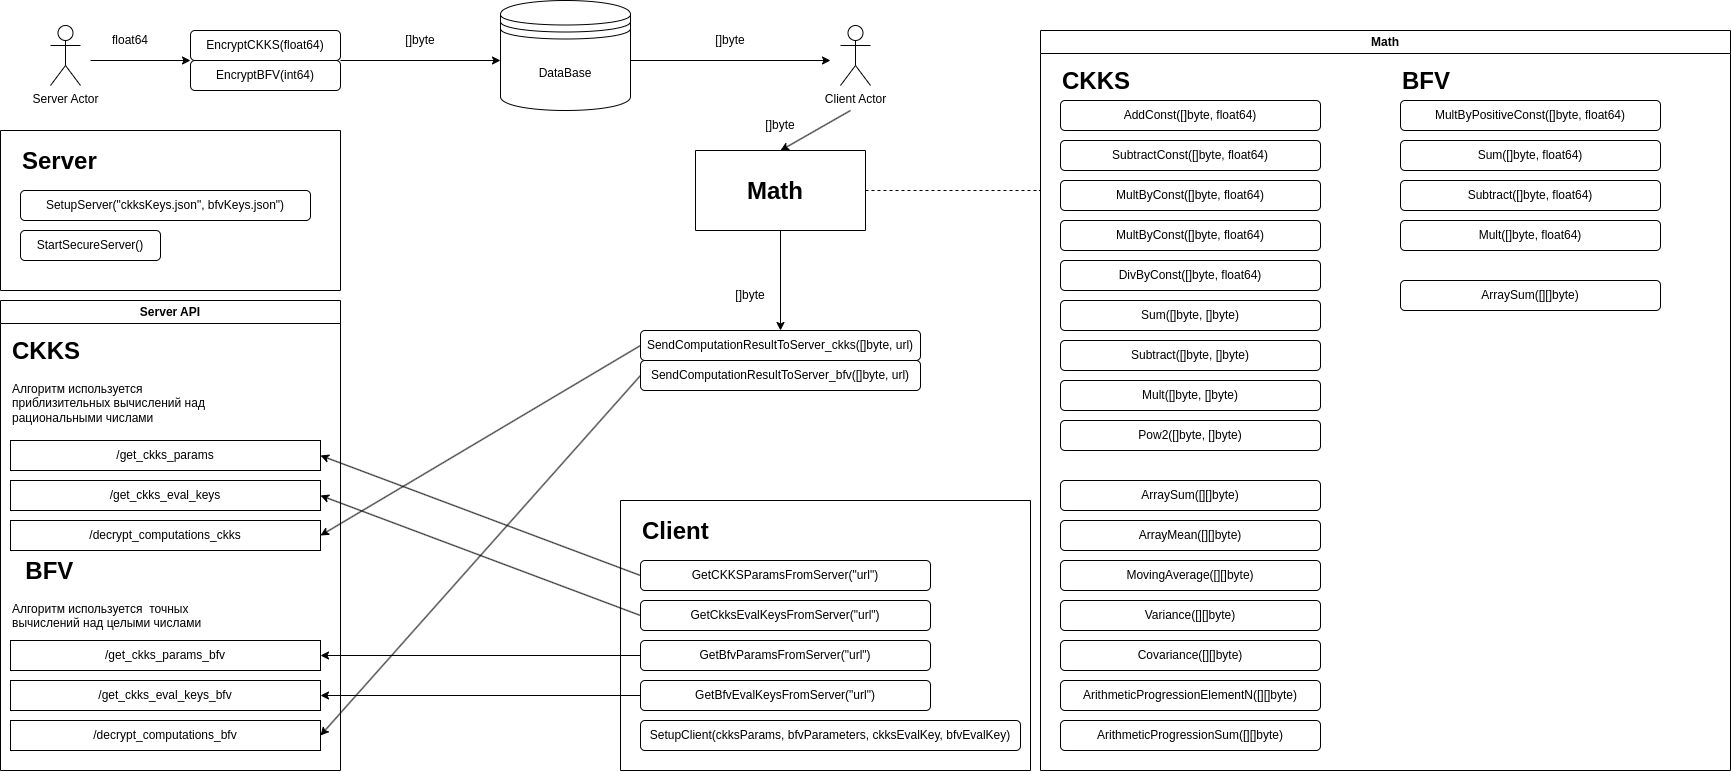

The diagram above was exported from draw.io. Its source (the exported page's mxGraphModel, read from the mxfile embedded in the PNG):
<mxGraphModel dx="1969" dy="931" grid="1" gridSize="10" guides="1" tooltips="1" connect="1" arrows="1" fold="1" page="1" pageScale="1" pageWidth="850" pageHeight="1100" math="0" shadow="0">
  <root>
    <mxCell id="0" />
    <mxCell id="1" parent="0" />
    <mxCell id="3ogiJjUMGhaxHgr0Sc9W-7" value="Server Actor" style="shape=umlActor;verticalLabelPosition=bottom;verticalAlign=top;html=1;outlineConnect=0;" parent="1" vertex="1">
      <mxGeometry x="130" y="855" width="30" height="60" as="geometry" />
    </mxCell>
    <mxCell id="3ogiJjUMGhaxHgr0Sc9W-8" value="Client Actor" style="shape=umlActor;verticalLabelPosition=bottom;verticalAlign=top;html=1;outlineConnect=0;" parent="1" vertex="1">
      <mxGeometry x="920" y="855" width="30" height="60" as="geometry" />
    </mxCell>
    <mxCell id="lV2QMtfIeilfHd_UxUAS-1" value="DataBase" style="shape=datastore;whiteSpace=wrap;html=1;" parent="1" vertex="1">
      <mxGeometry x="580" y="830" width="130" height="110" as="geometry" />
    </mxCell>
    <mxCell id="lV2QMtfIeilfHd_UxUAS-2" value="EncryptCKKS(float64)" style="rounded=1;whiteSpace=wrap;html=1;" parent="1" vertex="1">
      <mxGeometry x="270" y="860" width="150" height="30" as="geometry" />
    </mxCell>
    <mxCell id="lV2QMtfIeilfHd_UxUAS-3" value="float64" style="text;html=1;align=center;verticalAlign=middle;whiteSpace=wrap;rounded=0;" parent="1" vertex="1">
      <mxGeometry x="180" y="855" width="60" height="30" as="geometry" />
    </mxCell>
    <mxCell id="lV2QMtfIeilfHd_UxUAS-6" value="" style="endArrow=classic;html=1;rounded=0;exitX=1;exitY=0.5;exitDx=0;exitDy=0;" parent="1" edge="1">
      <mxGeometry width="50" height="50" relative="1" as="geometry">
        <mxPoint x="420" y="890" as="sourcePoint" />
        <mxPoint x="580" y="890" as="targetPoint" />
      </mxGeometry>
    </mxCell>
    <mxCell id="lV2QMtfIeilfHd_UxUAS-7" value="[]byte" style="text;html=1;align=center;verticalAlign=middle;whiteSpace=wrap;rounded=0;" parent="1" vertex="1">
      <mxGeometry x="470" y="855" width="60" height="30" as="geometry" />
    </mxCell>
    <mxCell id="lV2QMtfIeilfHd_UxUAS-8" value="Server API" style="swimlane;whiteSpace=wrap;html=1;startSize=23;" parent="1" vertex="1">
      <mxGeometry x="80" y="1130" width="340" height="470" as="geometry">
        <mxRectangle x="50" y="980" width="100" height="30" as="alternateBounds" />
      </mxGeometry>
    </mxCell>
    <mxCell id="3ogiJjUMGhaxHgr0Sc9W-1" value="/get_ckks_params" style="rounded=0;whiteSpace=wrap;html=1;" parent="lV2QMtfIeilfHd_UxUAS-8" vertex="1">
      <mxGeometry x="10" y="140" width="310" height="30" as="geometry" />
    </mxCell>
    <mxCell id="3ogiJjUMGhaxHgr0Sc9W-2" value="/get_ckks_eval_keys" style="rounded=0;whiteSpace=wrap;html=1;" parent="lV2QMtfIeilfHd_UxUAS-8" vertex="1">
      <mxGeometry x="10" y="180" width="310" height="30" as="geometry" />
    </mxCell>
    <mxCell id="3ogiJjUMGhaxHgr0Sc9W-3" value="/decrypt_computations_ckks" style="rounded=0;whiteSpace=wrap;html=1;" parent="lV2QMtfIeilfHd_UxUAS-8" vertex="1">
      <mxGeometry x="10" y="220" width="310" height="30" as="geometry" />
    </mxCell>
    <mxCell id="3ogiJjUMGhaxHgr0Sc9W-6" value="/get_ckks_eval_keys_bfv" style="rounded=0;whiteSpace=wrap;html=1;" parent="lV2QMtfIeilfHd_UxUAS-8" vertex="1">
      <mxGeometry x="10" y="380" width="310" height="30" as="geometry" />
    </mxCell>
    <mxCell id="lV2QMtfIeilfHd_UxUAS-9" value="&lt;h1 style=&quot;margin-top: 0px;&quot;&gt;CKKS&lt;/h1&gt;&lt;p&gt;Алгоритм используется приблизительных вычислений над рациональными числами&lt;/p&gt;" style="text;html=1;whiteSpace=wrap;overflow=hidden;rounded=0;" parent="lV2QMtfIeilfHd_UxUAS-8" vertex="1">
      <mxGeometry x="10" y="30" width="210" height="100" as="geometry" />
    </mxCell>
    <mxCell id="lV2QMtfIeilfHd_UxUAS-11" value="&lt;h1 style=&quot;margin-top: 0px;&quot;&gt;&amp;nbsp; BFV&lt;/h1&gt;&lt;p&gt;Алгоритм используется&amp;nbsp; точных вычислений над целыми числами&lt;/p&gt;" style="text;html=1;whiteSpace=wrap;overflow=hidden;rounded=0;" parent="lV2QMtfIeilfHd_UxUAS-8" vertex="1">
      <mxGeometry x="10" y="250" width="210" height="100" as="geometry" />
    </mxCell>
    <mxCell id="3ogiJjUMGhaxHgr0Sc9W-4" value="/decrypt_computations_bfv" style="rounded=0;whiteSpace=wrap;html=1;" parent="lV2QMtfIeilfHd_UxUAS-8" vertex="1">
      <mxGeometry x="10" y="420" width="310" height="30" as="geometry" />
    </mxCell>
    <mxCell id="3ogiJjUMGhaxHgr0Sc9W-5" value="/get_ckks_params_bfv" style="rounded=0;whiteSpace=wrap;html=1;" parent="lV2QMtfIeilfHd_UxUAS-8" vertex="1">
      <mxGeometry x="10" y="340" width="310" height="30" as="geometry" />
    </mxCell>
    <mxCell id="lV2QMtfIeilfHd_UxUAS-12" value="EncryptBFV(int64)" style="rounded=1;whiteSpace=wrap;html=1;" parent="1" vertex="1">
      <mxGeometry x="270" y="890" width="150" height="30" as="geometry" />
    </mxCell>
    <mxCell id="lV2QMtfIeilfHd_UxUAS-13" value="Math" style="swimlane;whiteSpace=wrap;html=1;" parent="1" vertex="1">
      <mxGeometry x="1120" y="860" width="690" height="740" as="geometry">
        <mxRectangle x="1120" y="860" width="70" height="30" as="alternateBounds" />
      </mxGeometry>
    </mxCell>
    <mxCell id="lV2QMtfIeilfHd_UxUAS-15" value="&lt;h1 style=&quot;margin-top: 0px;&quot;&gt;CKKS&lt;/h1&gt;" style="text;html=1;whiteSpace=wrap;overflow=hidden;rounded=0;" parent="lV2QMtfIeilfHd_UxUAS-13" vertex="1">
      <mxGeometry x="20" y="30" width="210" height="40" as="geometry" />
    </mxCell>
    <mxCell id="lV2QMtfIeilfHd_UxUAS-22" value="AddConst([]byte, float64)" style="rounded=1;whiteSpace=wrap;html=1;" parent="lV2QMtfIeilfHd_UxUAS-13" vertex="1">
      <mxGeometry x="20" y="70" width="260" height="30" as="geometry" />
    </mxCell>
    <mxCell id="lV2QMtfIeilfHd_UxUAS-23" value="SubtractConst([]byte, float64)" style="rounded=1;whiteSpace=wrap;html=1;" parent="lV2QMtfIeilfHd_UxUAS-13" vertex="1">
      <mxGeometry x="20" y="110" width="260" height="30" as="geometry" />
    </mxCell>
    <mxCell id="lV2QMtfIeilfHd_UxUAS-24" value="MultByConst([]byte, float64)" style="rounded=1;whiteSpace=wrap;html=1;" parent="lV2QMtfIeilfHd_UxUAS-13" vertex="1">
      <mxGeometry x="20" y="150" width="260" height="30" as="geometry" />
    </mxCell>
    <mxCell id="lV2QMtfIeilfHd_UxUAS-25" value="MultByConst([]byte, float64)" style="rounded=1;whiteSpace=wrap;html=1;" parent="lV2QMtfIeilfHd_UxUAS-13" vertex="1">
      <mxGeometry x="20" y="190" width="260" height="30" as="geometry" />
    </mxCell>
    <mxCell id="lV2QMtfIeilfHd_UxUAS-70" value="Sum([]byte, []byte)" style="rounded=1;whiteSpace=wrap;html=1;" parent="lV2QMtfIeilfHd_UxUAS-13" vertex="1">
      <mxGeometry x="20" y="270" width="260" height="30" as="geometry" />
    </mxCell>
    <mxCell id="lV2QMtfIeilfHd_UxUAS-71" value="Subtract([]byte, []byte)" style="rounded=1;whiteSpace=wrap;html=1;" parent="lV2QMtfIeilfHd_UxUAS-13" vertex="1">
      <mxGeometry x="20" y="310" width="260" height="30" as="geometry" />
    </mxCell>
    <mxCell id="lV2QMtfIeilfHd_UxUAS-72" value="Mult([]byte, []byte)" style="rounded=1;whiteSpace=wrap;html=1;" parent="lV2QMtfIeilfHd_UxUAS-13" vertex="1">
      <mxGeometry x="20" y="350" width="260" height="30" as="geometry" />
    </mxCell>
    <mxCell id="lV2QMtfIeilfHd_UxUAS-73" value="DivByConst([]byte, float64)" style="rounded=1;whiteSpace=wrap;html=1;" parent="lV2QMtfIeilfHd_UxUAS-13" vertex="1">
      <mxGeometry x="20" y="230" width="260" height="30" as="geometry" />
    </mxCell>
    <mxCell id="lV2QMtfIeilfHd_UxUAS-74" value="Pow2([]byte, []byte)" style="rounded=1;whiteSpace=wrap;html=1;" parent="lV2QMtfIeilfHd_UxUAS-13" vertex="1">
      <mxGeometry x="20" y="390" width="260" height="30" as="geometry" />
    </mxCell>
    <mxCell id="lV2QMtfIeilfHd_UxUAS-75" value="ArraySum([][]byte)" style="rounded=1;whiteSpace=wrap;html=1;" parent="lV2QMtfIeilfHd_UxUAS-13" vertex="1">
      <mxGeometry x="20" y="450" width="260" height="30" as="geometry" />
    </mxCell>
    <mxCell id="lV2QMtfIeilfHd_UxUAS-76" value="ArrayMean([][]byte)" style="rounded=1;whiteSpace=wrap;html=1;" parent="lV2QMtfIeilfHd_UxUAS-13" vertex="1">
      <mxGeometry x="20" y="490" width="260" height="30" as="geometry" />
    </mxCell>
    <mxCell id="lV2QMtfIeilfHd_UxUAS-77" value="MovingAverage([][]byte)" style="rounded=1;whiteSpace=wrap;html=1;" parent="lV2QMtfIeilfHd_UxUAS-13" vertex="1">
      <mxGeometry x="20" y="530" width="260" height="30" as="geometry" />
    </mxCell>
    <mxCell id="lV2QMtfIeilfHd_UxUAS-78" value="Variance([][]byte)" style="rounded=1;whiteSpace=wrap;html=1;" parent="lV2QMtfIeilfHd_UxUAS-13" vertex="1">
      <mxGeometry x="20" y="570" width="260" height="30" as="geometry" />
    </mxCell>
    <mxCell id="lV2QMtfIeilfHd_UxUAS-79" value="ArithmeticProgressionElementN([][]byte)" style="rounded=1;whiteSpace=wrap;html=1;" parent="lV2QMtfIeilfHd_UxUAS-13" vertex="1">
      <mxGeometry x="20" y="650" width="260" height="30" as="geometry" />
    </mxCell>
    <mxCell id="lV2QMtfIeilfHd_UxUAS-80" value="ArithmeticProgressionSum([][]byte)" style="rounded=1;whiteSpace=wrap;html=1;" parent="lV2QMtfIeilfHd_UxUAS-13" vertex="1">
      <mxGeometry x="20" y="690" width="260" height="30" as="geometry" />
    </mxCell>
    <mxCell id="lV2QMtfIeilfHd_UxUAS-81" value="Covariance([][]byte)" style="rounded=1;whiteSpace=wrap;html=1;" parent="lV2QMtfIeilfHd_UxUAS-13" vertex="1">
      <mxGeometry x="20" y="610" width="260" height="30" as="geometry" />
    </mxCell>
    <mxCell id="lV2QMtfIeilfHd_UxUAS-18" value="&lt;h1 style=&quot;margin-top: 0px;&quot;&gt;BFV&lt;/h1&gt;" style="text;html=1;whiteSpace=wrap;overflow=hidden;rounded=0;" parent="lV2QMtfIeilfHd_UxUAS-13" vertex="1">
      <mxGeometry x="360" y="30" width="210" height="40" as="geometry" />
    </mxCell>
    <mxCell id="lV2QMtfIeilfHd_UxUAS-82" value="Sum([]byte, float64)" style="rounded=1;whiteSpace=wrap;html=1;" parent="lV2QMtfIeilfHd_UxUAS-13" vertex="1">
      <mxGeometry x="360" y="110" width="260" height="30" as="geometry" />
    </mxCell>
    <mxCell id="lV2QMtfIeilfHd_UxUAS-83" value="Subtract([]byte, float64)" style="rounded=1;whiteSpace=wrap;html=1;" parent="lV2QMtfIeilfHd_UxUAS-13" vertex="1">
      <mxGeometry x="360" y="150" width="260" height="30" as="geometry" />
    </mxCell>
    <mxCell id="lV2QMtfIeilfHd_UxUAS-84" value="Mult([]byte, float64)" style="rounded=1;whiteSpace=wrap;html=1;" parent="lV2QMtfIeilfHd_UxUAS-13" vertex="1">
      <mxGeometry x="360" y="190" width="260" height="30" as="geometry" />
    </mxCell>
    <mxCell id="lV2QMtfIeilfHd_UxUAS-86" value="MultByPositiveConst([]byte, float64)" style="rounded=1;whiteSpace=wrap;html=1;" parent="lV2QMtfIeilfHd_UxUAS-13" vertex="1">
      <mxGeometry x="360" y="70" width="260" height="30" as="geometry" />
    </mxCell>
    <mxCell id="PGSFFh3lJqGRym9vXqTm-1" value="ArraySum([][]byte)" style="rounded=1;whiteSpace=wrap;html=1;" parent="lV2QMtfIeilfHd_UxUAS-13" vertex="1">
      <mxGeometry x="360" y="250" width="260" height="30" as="geometry" />
    </mxCell>
    <mxCell id="lV2QMtfIeilfHd_UxUAS-29" value="" style="endArrow=classic;html=1;rounded=0;" parent="1" edge="1">
      <mxGeometry width="50" height="50" relative="1" as="geometry">
        <mxPoint x="710" y="890" as="sourcePoint" />
        <mxPoint x="910" y="890" as="targetPoint" />
      </mxGeometry>
    </mxCell>
    <mxCell id="lV2QMtfIeilfHd_UxUAS-30" value="[]byte" style="text;html=1;align=center;verticalAlign=middle;whiteSpace=wrap;rounded=0;" parent="1" vertex="1">
      <mxGeometry x="780" y="855" width="60" height="30" as="geometry" />
    </mxCell>
    <mxCell id="lV2QMtfIeilfHd_UxUAS-39" value="" style="swimlane;startSize=0;" parent="1" vertex="1">
      <mxGeometry x="80" y="960" width="340" height="160" as="geometry" />
    </mxCell>
    <mxCell id="lV2QMtfIeilfHd_UxUAS-37" value="SetupServer(&quot;ckksKeys.json&quot;, bfvKeys.json&quot;)" style="rounded=1;whiteSpace=wrap;html=1;" parent="lV2QMtfIeilfHd_UxUAS-39" vertex="1">
      <mxGeometry x="20" y="60" width="290" height="30" as="geometry" />
    </mxCell>
    <mxCell id="lV2QMtfIeilfHd_UxUAS-35" value="&lt;h1 style=&quot;margin-top: 0px;&quot;&gt;&lt;span style=&quot;background-color: transparent; color: light-dark(rgb(0, 0, 0), rgb(255, 255, 255));&quot;&gt;Server&lt;br&gt;&lt;/span&gt;&lt;br&gt;&lt;/h1&gt;" style="text;html=1;whiteSpace=wrap;overflow=hidden;rounded=0;" parent="lV2QMtfIeilfHd_UxUAS-39" vertex="1">
      <mxGeometry x="20" y="10" width="90" height="40" as="geometry" />
    </mxCell>
    <mxCell id="lV2QMtfIeilfHd_UxUAS-38" value="StartSecureServer()" style="rounded=1;whiteSpace=wrap;html=1;" parent="lV2QMtfIeilfHd_UxUAS-39" vertex="1">
      <mxGeometry x="20" y="100" width="140" height="30" as="geometry" />
    </mxCell>
    <mxCell id="lV2QMtfIeilfHd_UxUAS-40" value="" style="swimlane;startSize=0;" parent="1" vertex="1">
      <mxGeometry x="700" y="1330" width="410" height="270" as="geometry" />
    </mxCell>
    <mxCell id="lV2QMtfIeilfHd_UxUAS-41" value="GetCKKSParamsFromServer(&quot;url&quot;)" style="rounded=1;whiteSpace=wrap;html=1;" parent="lV2QMtfIeilfHd_UxUAS-40" vertex="1">
      <mxGeometry x="20" y="60" width="290" height="30" as="geometry" />
    </mxCell>
    <mxCell id="lV2QMtfIeilfHd_UxUAS-42" value="&lt;h1 style=&quot;margin-top: 0px;&quot;&gt;&lt;span style=&quot;background-color: transparent; color: light-dark(rgb(0, 0, 0), rgb(255, 255, 255));&quot;&gt;Client&lt;br&gt;&lt;/span&gt;&lt;br&gt;&lt;/h1&gt;" style="text;html=1;whiteSpace=wrap;overflow=hidden;rounded=0;" parent="lV2QMtfIeilfHd_UxUAS-40" vertex="1">
      <mxGeometry x="20" y="10" width="90" height="40" as="geometry" />
    </mxCell>
    <mxCell id="lV2QMtfIeilfHd_UxUAS-47" value="GetCkksEvalKeysFromServer(&quot;url&quot;)" style="rounded=1;whiteSpace=wrap;html=1;" parent="lV2QMtfIeilfHd_UxUAS-40" vertex="1">
      <mxGeometry x="20" y="100" width="290" height="30" as="geometry" />
    </mxCell>
    <mxCell id="lV2QMtfIeilfHd_UxUAS-49" value="GetBfvEvalKeysFromServer(&quot;url&quot;)" style="rounded=1;whiteSpace=wrap;html=1;" parent="lV2QMtfIeilfHd_UxUAS-40" vertex="1">
      <mxGeometry x="20" y="180" width="290" height="30" as="geometry" />
    </mxCell>
    <mxCell id="lV2QMtfIeilfHd_UxUAS-50" value="SetupClient(ckksParams, bfvParameters, ckksEvalKey, bfvEvalKey)" style="rounded=1;whiteSpace=wrap;html=1;" parent="lV2QMtfIeilfHd_UxUAS-40" vertex="1">
      <mxGeometry x="20" y="220" width="380" height="30" as="geometry" />
    </mxCell>
    <mxCell id="lV2QMtfIeilfHd_UxUAS-46" value="GetBfvParamsFromServer(&quot;url&quot;)" style="rounded=1;whiteSpace=wrap;html=1;" parent="lV2QMtfIeilfHd_UxUAS-40" vertex="1">
      <mxGeometry x="20" y="140" width="290" height="30" as="geometry" />
    </mxCell>
    <mxCell id="lV2QMtfIeilfHd_UxUAS-5" value="" style="endArrow=classic;html=1;rounded=0;entryX=0;entryY=0;entryDx=0;entryDy=0;" parent="1" target="lV2QMtfIeilfHd_UxUAS-12" edge="1">
      <mxGeometry width="50" height="50" relative="1" as="geometry">
        <mxPoint x="170" y="890" as="sourcePoint" />
        <mxPoint x="360" y="960" as="targetPoint" />
      </mxGeometry>
    </mxCell>
    <mxCell id="lV2QMtfIeilfHd_UxUAS-51" value="" style="endArrow=classic;html=1;rounded=0;exitX=0;exitY=0.5;exitDx=0;exitDy=0;entryX=1;entryY=0.5;entryDx=0;entryDy=0;" parent="1" source="lV2QMtfIeilfHd_UxUAS-41" target="3ogiJjUMGhaxHgr0Sc9W-1" edge="1">
      <mxGeometry width="50" height="50" relative="1" as="geometry">
        <mxPoint x="530" y="1280" as="sourcePoint" />
        <mxPoint x="600" y="1110" as="targetPoint" />
      </mxGeometry>
    </mxCell>
    <mxCell id="lV2QMtfIeilfHd_UxUAS-52" value="" style="endArrow=classic;html=1;rounded=0;entryX=1;entryY=0.5;entryDx=0;entryDy=0;exitX=0;exitY=0.5;exitDx=0;exitDy=0;" parent="1" source="lV2QMtfIeilfHd_UxUAS-47" target="3ogiJjUMGhaxHgr0Sc9W-2" edge="1">
      <mxGeometry width="50" height="50" relative="1" as="geometry">
        <mxPoint x="590" y="1360" as="sourcePoint" />
        <mxPoint x="640" y="1310" as="targetPoint" />
      </mxGeometry>
    </mxCell>
    <mxCell id="lV2QMtfIeilfHd_UxUAS-53" value="" style="endArrow=classic;html=1;rounded=0;exitX=0;exitY=0.5;exitDx=0;exitDy=0;entryX=1;entryY=0.5;entryDx=0;entryDy=0;" parent="1" source="lV2QMtfIeilfHd_UxUAS-46" target="3ogiJjUMGhaxHgr0Sc9W-5" edge="1">
      <mxGeometry width="50" height="50" relative="1" as="geometry">
        <mxPoint x="640" y="1420" as="sourcePoint" />
        <mxPoint x="690" y="1370" as="targetPoint" />
      </mxGeometry>
    </mxCell>
    <mxCell id="lV2QMtfIeilfHd_UxUAS-54" value="" style="endArrow=classic;html=1;rounded=0;entryX=1;entryY=0.5;entryDx=0;entryDy=0;exitX=0;exitY=0.5;exitDx=0;exitDy=0;" parent="1" source="lV2QMtfIeilfHd_UxUAS-49" target="3ogiJjUMGhaxHgr0Sc9W-6" edge="1">
      <mxGeometry width="50" height="50" relative="1" as="geometry">
        <mxPoint x="650" y="1330" as="sourcePoint" />
        <mxPoint x="650" y="1170" as="targetPoint" />
      </mxGeometry>
    </mxCell>
    <mxCell id="lV2QMtfIeilfHd_UxUAS-58" value="" style="swimlane;startSize=0;" parent="1" vertex="1">
      <mxGeometry x="775" y="980" width="170" height="80" as="geometry" />
    </mxCell>
    <mxCell id="lV2QMtfIeilfHd_UxUAS-59" value="&lt;h1 style=&quot;margin-top: 0px;&quot;&gt;Math&lt;/h1&gt;" style="text;html=1;whiteSpace=wrap;overflow=hidden;rounded=0;" parent="lV2QMtfIeilfHd_UxUAS-58" vertex="1">
      <mxGeometry x="50" y="20" width="90" height="40" as="geometry" />
    </mxCell>
    <mxCell id="lV2QMtfIeilfHd_UxUAS-61" value="SendComputationResultToServer_ckks([]byte, url)" style="rounded=1;whiteSpace=wrap;html=1;" parent="1" vertex="1">
      <mxGeometry x="720" y="1160" width="280" height="30" as="geometry" />
    </mxCell>
    <mxCell id="lV2QMtfIeilfHd_UxUAS-63" value="SendComputationResultToServer_bfv([]byte, url)" style="rounded=1;whiteSpace=wrap;html=1;" parent="1" vertex="1">
      <mxGeometry x="720" y="1190" width="280" height="30" as="geometry" />
    </mxCell>
    <mxCell id="lV2QMtfIeilfHd_UxUAS-64" value="" style="endArrow=classic;html=1;rounded=0;exitX=0;exitY=0.5;exitDx=0;exitDy=0;entryX=1;entryY=0.5;entryDx=0;entryDy=0;" parent="1" source="lV2QMtfIeilfHd_UxUAS-61" target="3ogiJjUMGhaxHgr0Sc9W-3" edge="1">
      <mxGeometry width="50" height="50" relative="1" as="geometry">
        <mxPoint x="610" y="1260" as="sourcePoint" />
        <mxPoint x="660" y="1210" as="targetPoint" />
      </mxGeometry>
    </mxCell>
    <mxCell id="lV2QMtfIeilfHd_UxUAS-65" value="" style="endArrow=classic;html=1;rounded=0;exitX=0;exitY=0.5;exitDx=0;exitDy=0;entryX=1;entryY=0.5;entryDx=0;entryDy=0;" parent="1" source="lV2QMtfIeilfHd_UxUAS-63" target="3ogiJjUMGhaxHgr0Sc9W-4" edge="1">
      <mxGeometry width="50" height="50" relative="1" as="geometry">
        <mxPoint x="640" y="1320" as="sourcePoint" />
        <mxPoint x="690" y="1270" as="targetPoint" />
      </mxGeometry>
    </mxCell>
    <mxCell id="lV2QMtfIeilfHd_UxUAS-66" value="" style="endArrow=classic;html=1;rounded=0;exitX=0.5;exitY=1;exitDx=0;exitDy=0;entryX=0.5;entryY=0;entryDx=0;entryDy=0;" parent="1" source="lV2QMtfIeilfHd_UxUAS-58" target="lV2QMtfIeilfHd_UxUAS-61" edge="1">
      <mxGeometry width="50" height="50" relative="1" as="geometry">
        <mxPoint x="932.5" y="1120" as="sourcePoint" />
        <mxPoint x="937.5" y="1230" as="targetPoint" />
      </mxGeometry>
    </mxCell>
    <mxCell id="lV2QMtfIeilfHd_UxUAS-67" value="" style="endArrow=classic;html=1;rounded=0;entryX=0.5;entryY=0;entryDx=0;entryDy=0;" parent="1" target="lV2QMtfIeilfHd_UxUAS-58" edge="1">
      <mxGeometry width="50" height="50" relative="1" as="geometry">
        <mxPoint x="930" y="940" as="sourcePoint" />
        <mxPoint x="1100" y="990" as="targetPoint" />
      </mxGeometry>
    </mxCell>
    <mxCell id="lV2QMtfIeilfHd_UxUAS-68" value="[]byte" style="text;html=1;align=center;verticalAlign=middle;whiteSpace=wrap;rounded=0;" parent="1" vertex="1">
      <mxGeometry x="830" y="940" width="60" height="30" as="geometry" />
    </mxCell>
    <mxCell id="lV2QMtfIeilfHd_UxUAS-69" value="[]byte" style="text;html=1;align=center;verticalAlign=middle;whiteSpace=wrap;rounded=0;" parent="1" vertex="1">
      <mxGeometry x="800" y="1110" width="60" height="30" as="geometry" />
    </mxCell>
    <mxCell id="lV2QMtfIeilfHd_UxUAS-85" value="" style="endArrow=none;dashed=1;html=1;rounded=0;exitX=1;exitY=0.5;exitDx=0;exitDy=0;" parent="1" source="lV2QMtfIeilfHd_UxUAS-58" edge="1">
      <mxGeometry width="50" height="50" relative="1" as="geometry">
        <mxPoint x="935" y="1075" as="sourcePoint" />
        <mxPoint x="1120" y="1020" as="targetPoint" />
      </mxGeometry>
    </mxCell>
  </root>
</mxGraphModel>